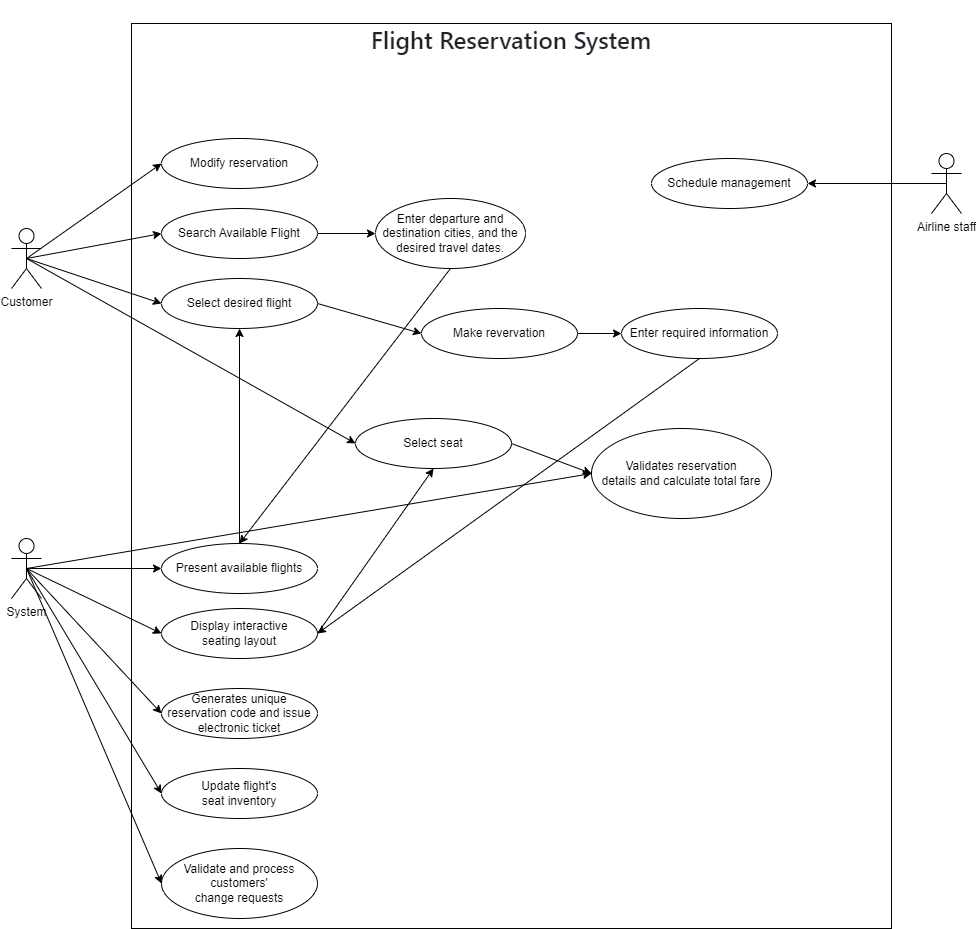

The diagram above was exported from draw.io. Its source (the exported page's mxGraphModel, read from the mxfile embedded in the PNG):
<mxGraphModel dx="1050" dy="1660" grid="1" gridSize="10" guides="1" tooltips="1" connect="1" arrows="1" fold="1" page="1" pageScale="1" pageWidth="827" pageHeight="1169" math="0" shadow="0">
  <root>
    <mxCell id="0" />
    <mxCell id="1" parent="0" />
    <mxCell id="HEtupr7_AUfAUwfjs-0F-1" value="&lt;h1 style=&quot;box-sizing: border-box; margin: 24px 0px 16px; font-weight: var(--base-text-weight-semibold, 600); line-height: 1.25; padding-bottom: 0.3em; border-bottom: 1px solid var(--borderColor-muted, var(--color-border-muted)); color: rgb(31, 35, 40); font-family: -apple-system, BlinkMacSystemFont, &amp;quot;Segoe UI&amp;quot;, &amp;quot;Noto Sans&amp;quot;, Helvetica, Arial, sans-serif, &amp;quot;Apple Color Emoji&amp;quot;, &amp;quot;Segoe UI Emoji&amp;quot;; text-align: start; background-color: rgb(255, 255, 255);&quot; dir=&quot;auto&quot; tabindex=&quot;-1&quot;&gt;&lt;br&gt;&lt;/h1&gt;" style="html=1;whiteSpace=wrap;" vertex="1" parent="1">
      <mxGeometry x="190" y="-95" width="760" height="905" as="geometry" />
    </mxCell>
    <mxCell id="HEtupr7_AUfAUwfjs-0F-2" value="&lt;h1 style=&quot;box-sizing: border-box; margin: 24px 0px 16px; font-weight: var(--base-text-weight-semibold, 600); line-height: 1.25; padding-bottom: 0.3em; border-bottom: 1px solid var(--borderColor-muted, var(--color-border-muted)); color: rgb(31, 35, 40); font-family: -apple-system, BlinkMacSystemFont, &amp;quot;Segoe UI&amp;quot;, &amp;quot;Noto Sans&amp;quot;, Helvetica, Arial, sans-serif, &amp;quot;Apple Color Emoji&amp;quot;, &amp;quot;Segoe UI Emoji&amp;quot;; text-align: start; background-color: rgb(255, 255, 255);&quot; dir=&quot;auto&quot; tabindex=&quot;-1&quot;&gt;Flight Reservation System&lt;/h1&gt;" style="text;html=1;strokeColor=none;fillColor=none;align=center;verticalAlign=middle;whiteSpace=wrap;rounded=0;" vertex="1" parent="1">
      <mxGeometry x="400" y="-95" width="340" height="30" as="geometry" />
    </mxCell>
    <mxCell id="HEtupr7_AUfAUwfjs-0F-3" value="Customer" style="shape=umlActor;verticalLabelPosition=bottom;verticalAlign=top;html=1;outlineConnect=0;" vertex="1" parent="1">
      <mxGeometry x="70" y="110" width="30" height="60" as="geometry" />
    </mxCell>
    <mxCell id="HEtupr7_AUfAUwfjs-0F-9" style="edgeStyle=orthogonalEdgeStyle;rounded=0;orthogonalLoop=1;jettySize=auto;html=1;exitX=1;exitY=0.5;exitDx=0;exitDy=0;entryX=0;entryY=0.5;entryDx=0;entryDy=0;" edge="1" parent="1" source="HEtupr7_AUfAUwfjs-0F-5" target="HEtupr7_AUfAUwfjs-0F-8">
      <mxGeometry relative="1" as="geometry" />
    </mxCell>
    <mxCell id="HEtupr7_AUfAUwfjs-0F-5" value="Search Available Flight" style="ellipse;whiteSpace=wrap;html=1;" vertex="1" parent="1">
      <mxGeometry x="220" y="90" width="156" height="50" as="geometry" />
    </mxCell>
    <mxCell id="HEtupr7_AUfAUwfjs-0F-6" value="" style="endArrow=classic;html=1;rounded=0;entryX=0;entryY=0.5;entryDx=0;entryDy=0;exitX=0.5;exitY=0.5;exitDx=0;exitDy=0;exitPerimeter=0;" edge="1" parent="1" source="HEtupr7_AUfAUwfjs-0F-3" target="HEtupr7_AUfAUwfjs-0F-5">
      <mxGeometry width="50" height="50" relative="1" as="geometry">
        <mxPoint x="130" y="160" as="sourcePoint" />
        <mxPoint x="180" y="110" as="targetPoint" />
      </mxGeometry>
    </mxCell>
    <mxCell id="HEtupr7_AUfAUwfjs-0F-8" value="Enter departure and destination cities, and the desired travel dates." style="ellipse;whiteSpace=wrap;html=1;" vertex="1" parent="1">
      <mxGeometry x="434" y="80" width="150" height="70" as="geometry" />
    </mxCell>
    <mxCell id="HEtupr7_AUfAUwfjs-0F-12" style="edgeStyle=orthogonalEdgeStyle;rounded=0;orthogonalLoop=1;jettySize=auto;html=1;exitX=0.5;exitY=0.5;exitDx=0;exitDy=0;exitPerimeter=0;" edge="1" parent="1" source="HEtupr7_AUfAUwfjs-0F-10" target="HEtupr7_AUfAUwfjs-0F-11">
      <mxGeometry relative="1" as="geometry" />
    </mxCell>
    <mxCell id="HEtupr7_AUfAUwfjs-0F-10" value="System" style="shape=umlActor;verticalLabelPosition=bottom;verticalAlign=top;html=1;outlineConnect=0;" vertex="1" parent="1">
      <mxGeometry x="70" y="420" width="30" height="60" as="geometry" />
    </mxCell>
    <mxCell id="HEtupr7_AUfAUwfjs-0F-20" style="edgeStyle=orthogonalEdgeStyle;rounded=0;orthogonalLoop=1;jettySize=auto;html=1;exitX=0.5;exitY=0;exitDx=0;exitDy=0;entryX=0.5;entryY=1;entryDx=0;entryDy=0;" edge="1" parent="1" source="HEtupr7_AUfAUwfjs-0F-11" target="HEtupr7_AUfAUwfjs-0F-15">
      <mxGeometry relative="1" as="geometry" />
    </mxCell>
    <mxCell id="HEtupr7_AUfAUwfjs-0F-11" value="Present&amp;nbsp;available flights" style="ellipse;whiteSpace=wrap;html=1;" vertex="1" parent="1">
      <mxGeometry x="220" y="425" width="156" height="50" as="geometry" />
    </mxCell>
    <mxCell id="HEtupr7_AUfAUwfjs-0F-14" value="" style="endArrow=classic;html=1;rounded=0;entryX=0.5;entryY=0;entryDx=0;entryDy=0;exitX=0.5;exitY=1;exitDx=0;exitDy=0;" edge="1" parent="1" source="HEtupr7_AUfAUwfjs-0F-8" target="HEtupr7_AUfAUwfjs-0F-11">
      <mxGeometry width="50" height="50" relative="1" as="geometry">
        <mxPoint x="360" y="210" as="sourcePoint" />
        <mxPoint x="410" y="160" as="targetPoint" />
      </mxGeometry>
    </mxCell>
    <mxCell id="HEtupr7_AUfAUwfjs-0F-15" value="Select desired flight" style="ellipse;whiteSpace=wrap;html=1;" vertex="1" parent="1">
      <mxGeometry x="220" y="160" width="156" height="50" as="geometry" />
    </mxCell>
    <mxCell id="HEtupr7_AUfAUwfjs-0F-16" value="" style="endArrow=classic;html=1;rounded=0;exitX=0.5;exitY=0.5;exitDx=0;exitDy=0;exitPerimeter=0;entryX=0;entryY=0.5;entryDx=0;entryDy=0;" edge="1" parent="1" source="HEtupr7_AUfAUwfjs-0F-3" target="HEtupr7_AUfAUwfjs-0F-15">
      <mxGeometry width="50" height="50" relative="1" as="geometry">
        <mxPoint x="170" y="220" as="sourcePoint" />
        <mxPoint x="220" y="170" as="targetPoint" />
      </mxGeometry>
    </mxCell>
    <mxCell id="HEtupr7_AUfAUwfjs-0F-22" style="edgeStyle=orthogonalEdgeStyle;rounded=0;orthogonalLoop=1;jettySize=auto;html=1;exitX=1;exitY=0.5;exitDx=0;exitDy=0;entryX=0;entryY=0.5;entryDx=0;entryDy=0;" edge="1" parent="1" source="HEtupr7_AUfAUwfjs-0F-17" target="HEtupr7_AUfAUwfjs-0F-21">
      <mxGeometry relative="1" as="geometry" />
    </mxCell>
    <mxCell id="HEtupr7_AUfAUwfjs-0F-17" value="Make revervation" style="ellipse;whiteSpace=wrap;html=1;" vertex="1" parent="1">
      <mxGeometry x="480" y="190" width="156" height="50" as="geometry" />
    </mxCell>
    <mxCell id="HEtupr7_AUfAUwfjs-0F-19" value="" style="endArrow=classic;html=1;rounded=0;exitX=1;exitY=0.5;exitDx=0;exitDy=0;entryX=0;entryY=0.5;entryDx=0;entryDy=0;" edge="1" parent="1" source="HEtupr7_AUfAUwfjs-0F-15" target="HEtupr7_AUfAUwfjs-0F-17">
      <mxGeometry width="50" height="50" relative="1" as="geometry">
        <mxPoint x="430" y="250" as="sourcePoint" />
        <mxPoint x="480" y="200" as="targetPoint" />
      </mxGeometry>
    </mxCell>
    <mxCell id="HEtupr7_AUfAUwfjs-0F-21" value="Enter required information" style="ellipse;whiteSpace=wrap;html=1;" vertex="1" parent="1">
      <mxGeometry x="680" y="190" width="156" height="50" as="geometry" />
    </mxCell>
    <mxCell id="HEtupr7_AUfAUwfjs-0F-23" value="Display interactive &lt;br&gt;seating layout" style="ellipse;whiteSpace=wrap;html=1;" vertex="1" parent="1">
      <mxGeometry x="220" y="490" width="156" height="50" as="geometry" />
    </mxCell>
    <mxCell id="HEtupr7_AUfAUwfjs-0F-24" value="" style="endArrow=classic;html=1;rounded=0;exitX=0.5;exitY=0.5;exitDx=0;exitDy=0;exitPerimeter=0;entryX=0;entryY=0.5;entryDx=0;entryDy=0;" edge="1" parent="1" source="HEtupr7_AUfAUwfjs-0F-10" target="HEtupr7_AUfAUwfjs-0F-23">
      <mxGeometry width="50" height="50" relative="1" as="geometry">
        <mxPoint x="190" y="350" as="sourcePoint" />
        <mxPoint x="240" y="300" as="targetPoint" />
      </mxGeometry>
    </mxCell>
    <mxCell id="HEtupr7_AUfAUwfjs-0F-28" value="Select seat" style="ellipse;whiteSpace=wrap;html=1;" vertex="1" parent="1">
      <mxGeometry x="414" y="300" width="156" height="50" as="geometry" />
    </mxCell>
    <mxCell id="HEtupr7_AUfAUwfjs-0F-30" value="" style="endArrow=classic;html=1;rounded=0;exitX=0.5;exitY=0.5;exitDx=0;exitDy=0;exitPerimeter=0;entryX=0;entryY=0.5;entryDx=0;entryDy=0;" edge="1" parent="1" source="HEtupr7_AUfAUwfjs-0F-3" target="HEtupr7_AUfAUwfjs-0F-28">
      <mxGeometry width="50" height="50" relative="1" as="geometry">
        <mxPoint x="330" y="330" as="sourcePoint" />
        <mxPoint x="380" y="280" as="targetPoint" />
      </mxGeometry>
    </mxCell>
    <mxCell id="HEtupr7_AUfAUwfjs-0F-31" value="" style="endArrow=classic;html=1;rounded=0;exitX=0.5;exitY=1;exitDx=0;exitDy=0;entryX=1;entryY=0.5;entryDx=0;entryDy=0;" edge="1" parent="1" source="HEtupr7_AUfAUwfjs-0F-21" target="HEtupr7_AUfAUwfjs-0F-23">
      <mxGeometry width="50" height="50" relative="1" as="geometry">
        <mxPoint x="800" y="310" as="sourcePoint" />
        <mxPoint x="850" y="260" as="targetPoint" />
      </mxGeometry>
    </mxCell>
    <mxCell id="HEtupr7_AUfAUwfjs-0F-32" value="" style="endArrow=classic;html=1;rounded=0;exitX=1;exitY=0.5;exitDx=0;exitDy=0;entryX=0.5;entryY=1;entryDx=0;entryDy=0;" edge="1" parent="1" source="HEtupr7_AUfAUwfjs-0F-23" target="HEtupr7_AUfAUwfjs-0F-28">
      <mxGeometry width="50" height="50" relative="1" as="geometry">
        <mxPoint x="440" y="450" as="sourcePoint" />
        <mxPoint x="490" y="400" as="targetPoint" />
      </mxGeometry>
    </mxCell>
    <mxCell id="HEtupr7_AUfAUwfjs-0F-39" value="Generates unique reservation code and issue electronic ticket" style="ellipse;whiteSpace=wrap;html=1;" vertex="1" parent="1">
      <mxGeometry x="220" y="570" width="156" height="50" as="geometry" />
    </mxCell>
    <mxCell id="HEtupr7_AUfAUwfjs-0F-40" value="" style="endArrow=classic;html=1;rounded=0;entryX=0;entryY=0.5;entryDx=0;entryDy=0;exitX=0.5;exitY=0.5;exitDx=0;exitDy=0;exitPerimeter=0;" edge="1" parent="1" source="HEtupr7_AUfAUwfjs-0F-10" target="HEtupr7_AUfAUwfjs-0F-39">
      <mxGeometry width="50" height="50" relative="1" as="geometry">
        <mxPoint x="160" y="570" as="sourcePoint" />
        <mxPoint x="210" y="520" as="targetPoint" />
      </mxGeometry>
    </mxCell>
    <mxCell id="HEtupr7_AUfAUwfjs-0F-42" value="Update flight's &lt;br&gt;seat inventory" style="ellipse;whiteSpace=wrap;html=1;" vertex="1" parent="1">
      <mxGeometry x="220" y="650" width="156" height="50" as="geometry" />
    </mxCell>
    <mxCell id="HEtupr7_AUfAUwfjs-0F-43" value="" style="endArrow=classic;html=1;rounded=0;exitX=0.5;exitY=0.5;exitDx=0;exitDy=0;exitPerimeter=0;entryX=0;entryY=0.5;entryDx=0;entryDy=0;" edge="1" parent="1" source="HEtupr7_AUfAUwfjs-0F-10" target="HEtupr7_AUfAUwfjs-0F-42">
      <mxGeometry width="50" height="50" relative="1" as="geometry">
        <mxPoint x="40" y="670" as="sourcePoint" />
        <mxPoint x="90" y="620" as="targetPoint" />
      </mxGeometry>
    </mxCell>
    <mxCell id="HEtupr7_AUfAUwfjs-0F-45" value="Validates reservation &lt;br&gt;details and calculate total fare" style="ellipse;whiteSpace=wrap;html=1;" vertex="1" parent="1">
      <mxGeometry x="650" y="310" width="180" height="90" as="geometry" />
    </mxCell>
    <mxCell id="HEtupr7_AUfAUwfjs-0F-46" value="" style="endArrow=classic;html=1;rounded=0;exitX=0.5;exitY=0.5;exitDx=0;exitDy=0;exitPerimeter=0;entryX=0;entryY=0.5;entryDx=0;entryDy=0;" edge="1" parent="1" source="HEtupr7_AUfAUwfjs-0F-10" target="HEtupr7_AUfAUwfjs-0F-45">
      <mxGeometry width="50" height="50" relative="1" as="geometry">
        <mxPoint x="380" y="440" as="sourcePoint" />
        <mxPoint x="430" y="390" as="targetPoint" />
      </mxGeometry>
    </mxCell>
    <mxCell id="HEtupr7_AUfAUwfjs-0F-48" value="" style="endArrow=classic;html=1;rounded=0;exitX=1;exitY=0.5;exitDx=0;exitDy=0;entryX=0;entryY=0.5;entryDx=0;entryDy=0;" edge="1" parent="1" source="HEtupr7_AUfAUwfjs-0F-28" target="HEtupr7_AUfAUwfjs-0F-45">
      <mxGeometry width="50" height="50" relative="1" as="geometry">
        <mxPoint x="640" y="390" as="sourcePoint" />
        <mxPoint x="690" y="340" as="targetPoint" />
      </mxGeometry>
    </mxCell>
    <mxCell id="HEtupr7_AUfAUwfjs-0F-49" value="Airline staff" style="shape=umlActor;verticalLabelPosition=bottom;verticalAlign=top;html=1;outlineConnect=0;" vertex="1" parent="1">
      <mxGeometry x="990" y="35" width="30" height="60" as="geometry" />
    </mxCell>
    <mxCell id="HEtupr7_AUfAUwfjs-0F-51" value="Schedule management" style="ellipse;whiteSpace=wrap;html=1;" vertex="1" parent="1">
      <mxGeometry x="710" y="40" width="156" height="50" as="geometry" />
    </mxCell>
    <mxCell id="HEtupr7_AUfAUwfjs-0F-52" value="" style="endArrow=classic;html=1;rounded=0;entryX=1;entryY=0.5;entryDx=0;entryDy=0;exitX=0.5;exitY=0.5;exitDx=0;exitDy=0;exitPerimeter=0;" edge="1" parent="1" source="HEtupr7_AUfAUwfjs-0F-49" target="HEtupr7_AUfAUwfjs-0F-51">
      <mxGeometry width="50" height="50" relative="1" as="geometry">
        <mxPoint x="1120" y="180" as="sourcePoint" />
        <mxPoint x="1170" y="130" as="targetPoint" />
      </mxGeometry>
    </mxCell>
    <mxCell id="HEtupr7_AUfAUwfjs-0F-53" value="Modify reservation" style="ellipse;whiteSpace=wrap;html=1;" vertex="1" parent="1">
      <mxGeometry x="220" y="20" width="156" height="50" as="geometry" />
    </mxCell>
    <mxCell id="HEtupr7_AUfAUwfjs-0F-54" value="" style="endArrow=classic;html=1;rounded=0;exitX=0.5;exitY=0.5;exitDx=0;exitDy=0;exitPerimeter=0;entryX=0;entryY=0.5;entryDx=0;entryDy=0;" edge="1" parent="1" source="HEtupr7_AUfAUwfjs-0F-3" target="HEtupr7_AUfAUwfjs-0F-53">
      <mxGeometry width="50" height="50" relative="1" as="geometry">
        <mxPoint x="160" y="130" as="sourcePoint" />
        <mxPoint x="210" y="80" as="targetPoint" />
      </mxGeometry>
    </mxCell>
    <mxCell id="HEtupr7_AUfAUwfjs-0F-56" value="Validate and process&lt;br&gt;customers' &lt;br&gt;change requests" style="ellipse;whiteSpace=wrap;html=1;" vertex="1" parent="1">
      <mxGeometry x="220" y="730" width="156" height="70" as="geometry" />
    </mxCell>
    <mxCell id="HEtupr7_AUfAUwfjs-0F-57" value="" style="endArrow=classic;html=1;rounded=0;exitX=0.5;exitY=0.5;exitDx=0;exitDy=0;exitPerimeter=0;entryX=0;entryY=0.5;entryDx=0;entryDy=0;" edge="1" parent="1" source="HEtupr7_AUfAUwfjs-0F-10" target="HEtupr7_AUfAUwfjs-0F-56">
      <mxGeometry width="50" height="50" relative="1" as="geometry">
        <mxPoint x="140" y="690" as="sourcePoint" />
        <mxPoint x="210" y="760" as="targetPoint" />
      </mxGeometry>
    </mxCell>
  </root>
</mxGraphModel>